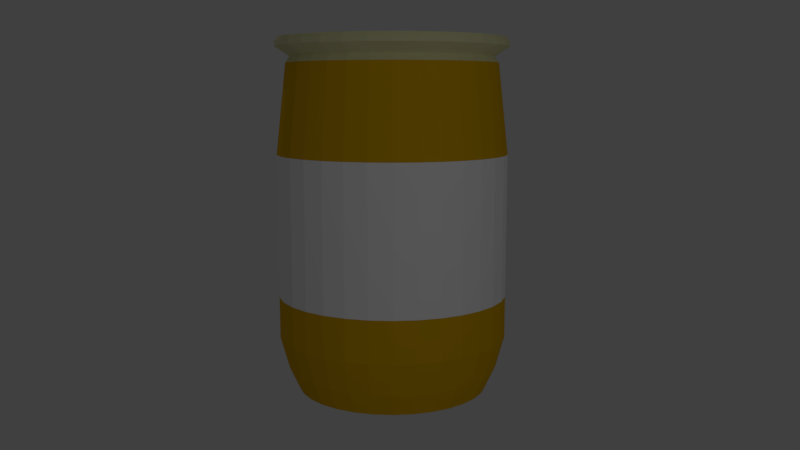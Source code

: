# Source: jar.blend  (saved by Blender 2.79.0; exported with 4.5.12 LTS)
import bpy
from mathutils import Matrix  # noqa: F401  (used for matrix-valued properties, if any)

bpy.ops.wm.read_factory_settings(use_empty=True)
scene = bpy.context.scene
scene.name = 'Scene'

# ---- collections
col_collection_1 = bpy.data.collections.new('Collection 1'); scene.collection.children.link(col_collection_1)

# ---- materials (node trees are filled in below, after node groups)
mat_material_005 = bpy.data.materials.new('Material.005')
mat_material_005.alpha_threshold = 0.0
mat_material_005.use_transparent_shadow = False
mat_material_005.preview_render_type = 'CUBE'
mat_material_005.diffuse_color = (1.0, 1.0, 1.0, 1.0)
mat_material_005.roughness = 0.5
mat_material_002 = bpy.data.materials.new('Material.002')
mat_material_002.alpha_threshold = 0.0
mat_material_002.use_transparent_shadow = False
mat_material_002.diffuse_color = (0.8, 0.4523, 0.004931, 1.0)
mat_material_002.roughness = 0.5
mat_material_006 = bpy.data.materials.new('Material.006')
mat_material_006.alpha_threshold = 0.0
mat_material_006.use_transparent_shadow = False
mat_material_006.diffuse_color = (0.8, 0.7818, 0.4554, 1.0)
mat_material_006.roughness = 0.5
mat_material_006.specular_intensity = 0.1354

# ---- material node trees

# ---- world
world_world = bpy.data.worlds.new('World'); scene.world = world_world
world_world.color = (0.05088, 0.05088, 0.05088)
world_world.use_sun_shadow = False
world_world.sun_shadow_jitter_overblur = 0.0
world_world.cycles.sampling_method = 'MANUAL'

# ---- cameras
cam_camera = bpy.data.cameras.new('Camera')
cam_camera.clip_end = 100.0
cam_camera.lens = 35.0
cam_camera.sensor_width = 32.0
cam_camera.sensor_height = 18.0
cam_camera.ortho_scale = 7.314
cam_camera.dof.focus_distance = 0.0
cam_camera.dof.aperture_fstop = 128.0

# ---- lights
light_point = bpy.data.lights.new('Point', 'POINT')
light_point.transmission_factor = 0.0
light_point.energy = 100.0
light_point.shadow_buffer_clip_start = 0.5
light_point.shadow_soft_size = 0.1
light_point.shadow_maximum_resolution = 0.006
light_point.use_absolute_resolution = True
light_lamp = bpy.data.lights.new('Lamp', 'POINT')
light_lamp.transmission_factor = 0.0
light_lamp.cutoff_distance = 30.0
light_lamp.energy = 100.0
light_lamp.shadow_buffer_clip_start = 1.001
light_lamp.shadow_soft_size = 0.1
light_lamp.shadow_maximum_resolution = 0.006
light_lamp.use_absolute_resolution = True

# ---- meshes
me_circle_002 = bpy.data.meshes.new('Circle.002')
me_circle_002.from_pydata([(3.747e-07, -1.15, -0.9581), (1.128, -0.2244, -0.9581), (-0.9562, 0.6389, -0.9581), (0.8132, -0.8132, -0.9581), (-0.9562, -0.6389, -0.9581), (0.9562, 0.6389, -0.9581), (0.9562, -0.6389, -0.9581), (-0.6389, 0.9562, -0.9581), (0.4401, -1.062, -0.9581), (-0.4401, -1.062, -0.9581), (-0.2244, 1.128, -0.9581), (-1.128, -0.2244, -0.9581), (-1.062, -0.4401, -0.9581), (-0.4401, 1.062, -0.9581), (-1.062, 0.4401, -0.9581), (0.6389, -0.9562, -0.9581), (0.0, 1.15, -0.9581), (0.2244, 1.128, -0.9581), (0.2244, -1.128, -0.9581), (0.4401, 1.062, -0.9581), (-0.8132, 0.8132, -0.9581), (0.8132, 0.8132, -0.9581), (1.062, 0.4401, -0.9581), (-0.6389, -0.9562, -0.9581), (0.6389, 0.9562, -0.9581), (1.15, 1.11e-06, -0.9581), (-1.15, 8.682e-08, -0.9581), (1.062, -0.4401, -0.9581), (1.128, 0.2244, -0.9581), (-0.2244, -1.128, -0.9581), (-1.128, 0.2244, -0.9581), (-0.8132, -0.8132, -0.9581), (-0.9562, -0.6389, 0.4623), (-0.2244, -1.128, 0.4623), (0.6389, 0.9562, 0.4623), (1.128, 0.2244, 0.4623), (0.2244, 1.128, 0.4623), (1.062, 0.4401, 0.4623), (0.9562, 0.6389, 0.4623), (1.15, 1.11e-06, 0.4623), (-0.8132, -0.8132, 0.4623), (0.4401, 1.062, 0.4623), (0.0, 1.15, 0.4623), (1.062, -0.4401, 0.4623), (-1.128, 0.2244, 0.4623), (0.9562, -0.6389, 0.4623), (-0.6389, -0.9562, 0.4623), (-1.062, -0.4401, 0.4623), (-1.15, 8.682e-08, 0.4623), (-0.8132, 0.8132, 0.4623), (3.747e-07, -1.15, 0.4623), (1.128, -0.2244, 0.4623), (0.6389, -0.9562, 0.4623), (-0.6389, 0.9562, 0.4623), (0.8132, 0.8132, 0.4623), (-1.062, 0.4401, 0.4623), (-0.9562, 0.6389, 0.4623), (-1.128, -0.2244, 0.4623), (-0.2244, 1.128, 0.4623), (-0.4401, -1.062, 0.4623), (0.2244, -1.128, 0.4623), (0.4401, -1.062, 0.4623), (-0.4401, 1.062, 0.4623), (0.8132, -0.8132, 0.4623)], [], [(47, 57, 11, 12), (55, 56, 2, 14), (62, 58, 10, 13), (48, 44, 30, 26), (59, 46, 23, 9), (51, 43, 27, 1), (34, 54, 21, 24), (36, 41, 19, 17), (60, 50, 0, 18), (49, 53, 7, 20), (35, 39, 25, 28), (37, 35, 28, 22), (52, 61, 8, 15), (42, 36, 17, 16), (57, 48, 26, 11), (54, 38, 5, 21), (61, 60, 18, 8), (58, 42, 16, 10), (63, 52, 15, 3), (45, 63, 3, 6), (53, 62, 13, 7), (41, 34, 24, 19), (50, 33, 29, 0), (40, 32, 4, 31), (56, 49, 20, 2), (44, 55, 14, 30), (38, 37, 22, 5), (32, 47, 12, 4), (46, 40, 31, 23), (33, 59, 9, 29), (39, 51, 1, 25), (43, 45, 6, 27)])
_uv = me_circle_002.uv_layers.new(name='UVMap')
_uv.uv.foreach_set('vector', [0.5281, 0.979, 0.4973, 0.979, 0.4973, 0.004913, 0.5281, 0.004913, 0.4049, 0.979, 0.3741, 0.979, 0.3741, 0.004913, 0.4049, 0.004913, 0.2818, 0.979, 0.251, 0.979, 0.251, 0.004915, 0.2818, 0.004914, 0.4665, 0.979, 0.4357, 0.979, 0.4357, 0.004913, 0.4665, 0.004913, 0.6512, 0.979, 0.6204, 0.979, 0.6204, 0.004913, 0.6512, 0.004914, 0.9283, 0.979, 0.8975, 0.979, 0.8975, 0.004916, 0.9283, 0.004917, 0.1279, 0.979, 0.09707, 0.979, 0.09707, 0.004917, 0.1279, 0.004917, 0.1894, 0.979, 0.1586, 0.979, 0.1586, 0.004916, 0.1894, 0.004916, 0.7436, 0.979, 0.7128, 0.979, 0.7128, 0.004914, 0.7436, 0.004914, 0.3434, 0.979, 0.3126, 0.979, 0.3126, 0.004914, 0.3434, 0.004914, 0.9898, 0.979, 0.959, 0.979, 0.959, 0.004917, 0.9898, 0.004918, 0.0355, 0.979, 0.004719, 0.979, 0.004718, 0.004919, 0.0355, 0.004919, 0.8051, 0.979, 0.7743, 0.979, 0.7743, 0.004915, 0.8051, 0.004915, 0.2202, 0.979, 0.1894, 0.979, 0.1894, 0.004916, 0.2202, 0.004915, 0.4973, 0.979, 0.4665, 0.979, 0.4665, 0.004913, 0.4973, 0.004913, 0.09707, 0.979, 0.06629, 0.979, 0.06629, 0.004918, 0.09707, 0.004917, 0.7743, 0.979, 0.7436, 0.979, 0.7436, 0.004914, 0.7743, 0.004915, 0.251, 0.979, 0.2202, 0.979, 0.2202, 0.004915, 0.251, 0.004915, 0.8359, 0.979, 0.8051, 0.979, 0.8051, 0.004915, 0.8359, 0.004916, 0.8667, 0.979, 0.8359, 0.979, 0.8359, 0.004916, 0.8667, 0.004916, 0.3126, 0.979, 0.2818, 0.979, 0.2818, 0.004914, 0.3126, 0.004914, 0.1586, 0.979, 0.1279, 0.979, 0.1279, 0.004917, 0.1586, 0.004916, 0.7128, 0.979, 0.682, 0.979, 0.682, 0.004914, 0.7128, 0.004914, 0.5896, 0.979, 0.5588, 0.979, 0.5588, 0.004913, 0.5896, 0.004913, 0.3741, 0.979, 0.3434, 0.979, 0.3434, 0.004914, 0.3741, 0.004913, 0.4357, 0.979, 0.4049, 0.979, 0.4049, 0.004913, 0.4357, 0.004913, 0.06629, 0.979, 0.0355, 0.979, 0.0355, 0.004919, 0.06629, 0.004918, 0.5588, 0.979, 0.5281, 0.979, 0.5281, 0.004913, 0.5588, 0.004913, 0.6204, 0.979, 0.5896, 0.979, 0.5896, 0.004913, 0.6204, 0.004913, 0.682, 0.979, 0.6512, 0.979, 0.6512, 0.004914, 0.682, 0.004914, 0.959, 0.979, 0.9283, 0.979, 0.9283, 0.004917, 0.959, 0.004917, 0.8975, 0.979, 0.8667, 0.979, 0.8667, 0.004916, 0.8975, 0.004916])
me_circle_002.materials.append(mat_material_005)
me_circle_002.use_remesh_preserve_volume = False
me_circle_002.use_remesh_preserve_attributes = False
me_circle_002.use_mirror_vertex_groups = False
me_circle_002.update()
me_circle_001 = bpy.data.meshes.new('Circle.001')
me_circle_001.from_pydata([(3.747e-07, -1.15, -0.9581), (1.128, -0.2244, -0.9581), (-0.9562, 0.6389, -0.9581), (0.8132, -0.8132, -0.9581), (-0.9562, -0.6389, -0.9581), (0.9562, 0.6389, -0.9581), (0.9562, -0.6389, -0.9581), (-0.6389, 0.9562, -0.9581), (0.4401, -1.062, -0.9581), (-0.4401, -1.062, -0.9581), (-0.2244, 1.128, -0.9581), (-1.128, -0.2244, -0.9581), (-1.062, -0.4401, -0.9581), (-0.4401, 1.062, -0.9581), (-1.062, 0.4401, -0.9581), (0.6389, -0.9562, -0.9581), (0.0, 1.15, -0.9581), (0.2244, 1.128, -0.9581), (0.2244, -1.128, -0.9581), (0.4401, 1.062, -0.9581), (-0.8132, 0.8132, -0.9581), (0.8132, 0.8132, -0.9581), (1.062, 0.4401, -0.9581), (-0.6389, -0.9562, -0.9581), (0.6389, 0.9562, -0.9581), (1.15, 1.11e-06, -0.9581), (-1.15, 8.682e-08, -0.9581), (1.062, -0.4401, -0.9581), (1.128, 0.2244, -0.9581), (-0.2244, -1.128, -0.9581), (-1.128, 0.2244, -0.9581), (-0.8132, -0.8132, -0.9581), (0.0, 1.15, -1.37), (-0.4401, 1.062, -1.37), (-0.8132, 0.8132, -1.37), (-0.9562, 0.6389, -1.37), (-1.128, 0.2244, -1.37), (-1.15, 8.682e-08, -1.37), (-0.8132, -0.8132, -1.37), (-0.6389, -0.9562, -1.37), (-0.4401, -1.062, -1.37), (0.6389, -0.9562, -1.37), (0.9562, -0.6389, -1.37), (1.15, 1.11e-06, -1.37), (1.128, 0.2244, -1.37), (0.9562, 0.6389, -1.37), (0.4401, 1.062, -1.37), (-0.2244, 1.128, -1.37), (-0.6389, 0.9562, -1.37), (-1.062, 0.4401, -1.37), (-1.128, -0.2244, -1.37), (-1.062, -0.4401, -1.37), (-0.9562, -0.6389, -1.37), (-0.2244, -1.128, -1.37), (3.747e-07, -1.15, -1.37), (0.2244, -1.128, -1.37), (0.4401, -1.062, -1.37), (0.8132, -0.8132, -1.37), (1.062, -0.4401, -1.37), (1.128, -0.2244, -1.37), (1.062, 0.4401, -1.37), (0.8132, 0.8132, -1.37), (0.6389, 0.9562, -1.37), (0.2244, 1.128, -1.37), (-8.746e-09, 1.062, -1.693), (-0.2072, 1.041, -1.693), (-0.4063, 0.981, -1.693), (-0.5899, 0.8829, -1.693), (-0.7508, 0.7508, -1.693), (-0.8829, 0.5899, -1.693), (-0.981, 0.4063, -1.693), (-1.041, 0.2072, -1.693), (-1.062, 1.056e-07, -1.693), (-1.041, -0.2072, -1.693), (-0.981, -0.4063, -1.693), (-0.8829, -0.5899, -1.693), (-0.7508, -0.7508, -1.693), (-0.5899, -0.8829, -1.693), (-0.4063, -0.981, -1.693), (-0.2072, -1.041, -1.693), (3.372e-07, -1.062, -1.693), (0.2072, -1.041, -1.693), (0.4063, -0.981, -1.693), (0.5899, -0.8829, -1.693), (0.7508, -0.7508, -1.693), (0.8829, -0.5899, -1.693), (0.981, -0.4063, -1.693), (1.041, -0.2072, -1.693), (1.062, 1.051e-06, -1.693), (1.041, 0.2072, -1.693), (0.981, 0.4063, -1.693), (0.8829, 0.5899, -1.693), (0.7508, 0.7508, -1.693), (0.5899, 0.8829, -1.693), (0.4063, 0.981, -1.693), (0.2072, 1.041, -1.693), (-1.794e-08, 0.9601, -1.914), (-0.1873, 0.9417, -1.914), (-0.3674, 0.8871, -1.914), (-0.5334, 0.7983, -1.914), (-0.6789, 0.6789, -1.914), (-0.7983, 0.5334, -1.914), (-0.8871, 0.3674, -1.914), (-0.9417, 0.1873, -1.914), (-0.9601, 1.272e-07, -1.914), (-0.9417, -0.1873, -1.914), (-0.8871, -0.3674, -1.914), (-0.7983, -0.5334, -1.914), (-0.6789, -0.6789, -1.914), (-0.5334, -0.7983, -1.914), (-0.3674, -0.8871, -1.914), (-0.1873, -0.9417, -1.914), (2.949e-07, -0.9601, -1.914), (0.1873, -0.9417, -1.914), (0.3674, -0.8871, -1.914), (0.5334, -0.7983, -1.914), (0.6789, -0.6789, -1.914), (0.7983, -0.5334, -1.914), (0.8871, -0.3674, -1.914), (0.9417, -0.1873, -1.914), (0.9601, 9.819e-07, -1.914), (0.9417, 0.1873, -1.914), (0.8871, 0.3674, -1.914), (0.7983, 0.5334, -1.914), (0.6789, 0.6789, -1.914), (0.5334, 0.7983, -1.914), (0.3674, 0.8871, -1.914), (0.1873, 0.9417, -1.914), (-0.9562, -0.6389, 0.4623), (-0.2244, -1.128, 0.4623), (0.6389, 0.9562, 0.4623), (1.128, 0.2244, 0.4623), (0.2244, 1.128, 0.4623), (1.062, 0.4401, 0.4623), (0.9562, 0.6389, 0.4623), (1.15, 1.11e-06, 0.4623), (-0.8132, -0.8132, 0.4623), (0.4401, 1.062, 0.4623), (0.0, 1.15, 0.4623), (1.062, -0.4401, 0.4623), (-1.128, 0.2244, 0.4623), (0.9562, -0.6389, 0.4623), (-0.6389, -0.9562, 0.4623), (-1.062, -0.4401, 0.4623), (-1.15, 8.682e-08, 0.4623), (-0.8132, 0.8132, 0.4623), (3.747e-07, -1.15, 0.4623), (1.128, -0.2244, 0.4623), (0.6389, -0.9562, 0.4623), (-0.6389, 0.9562, 0.4623), (0.8132, 0.8132, 0.4623), (-1.062, 0.4401, 0.4623), (-0.9562, 0.6389, 0.4623), (-1.128, -0.2244, 0.4623), (-0.2244, 1.128, 0.4623), (-0.4401, -1.062, 0.4623), (0.2244, -1.128, 0.4623), (0.4401, -1.062, 0.4623), (-0.4401, 1.062, 0.4623), (0.8132, -0.8132, 0.4623), (0.4019, 0.9704, 1.35), (0.5835, 0.8733, 1.35), (0.7427, 0.7427, 1.35), (0.8733, 0.5835, 1.35), (0.9704, 0.4019, 1.35), (1.03, 0.2049, 1.35), (1.05, 1.045e-06, 1.35), (1.03, -0.2049, 1.35), (0.9704, -0.4019, 1.35), (0.8733, -0.5835, 1.35), (0.7427, -0.7427, 1.35), (0.5835, -0.8733, 1.35), (0.4019, -0.9704, 1.35), (0.2049, -1.03, 1.35), (3.31e-07, -1.05, 1.35), (-0.2049, -1.03, 1.35), (-0.4019, -0.9704, 1.35), (-0.5835, -0.8733, 1.35), (-0.7427, -0.7427, 1.35), (-0.8733, -0.5835, 1.35), (-0.9704, -0.4019, 1.35), (-1.03, -0.2049, 1.35), (-1.05, 1.106e-07, 1.35), (-1.03, 0.2049, 1.35), (-0.9704, 0.4019, 1.35), (-0.8733, 0.5835, 1.35), (-0.7427, 0.7427, 1.35), (-0.5835, 0.8733, 1.35), (-0.4019, 0.9704, 1.35), (-0.2049, 1.03, 1.35), (-1.125e-08, 1.05, 1.35), (0.2049, 1.03, 1.35), (0.385, 0.9294, 1.414), (0.5589, 0.8364, 1.414), (0.7113, 0.7113, 1.414), (0.8364, 0.5589, 1.414), (0.9294, 0.385, 1.414), (0.9866, 0.1963, 1.414), (1.006, 1.016e-06, 1.414), (0.9866, -0.1963, 1.414), (0.9294, -0.385, 1.414), (0.8364, -0.5589, 1.414), (0.7113, -0.7113, 1.414), (0.5589, -0.8364, 1.414), (0.385, -0.9294, 1.414), (0.1963, -0.9866, 1.414), (3.126e-07, -1.006, 1.414), (-0.1963, -0.9866, 1.414), (-0.385, -0.9294, 1.414), (-0.5589, -0.8364, 1.414), (-0.7113, -0.7113, 1.414), (-0.8364, -0.5589, 1.414), (-0.9294, -0.385, 1.414), (-0.9866, -0.1963, 1.414), (-1.006, 1.209e-07, 1.414), (-0.9866, 0.1963, 1.414), (-0.9294, 0.385, 1.414), (-0.8364, 0.5589, 1.414), (-0.7113, 0.7113, 1.414), (-0.5589, 0.8364, 1.414), (-0.385, 0.9294, 1.414), (-0.1963, 0.9866, 1.414), (-1.518e-08, 1.006, 1.414), (0.1962, 0.9866, 1.414), (0.4403, 1.063, 1.504), (0.6392, 0.9567, 1.504), (0.8136, 0.8136, 1.504), (0.9567, 0.6392, 1.504), (1.063, 0.4403, 1.504), (1.128, 0.2245, 1.504), (1.151, 1.116e-06, 1.504), (1.128, -0.2245, 1.504), (1.063, -0.4403, 1.504), (0.9567, -0.6392, 1.504), (0.8136, -0.8136, 1.504), (0.6392, -0.9567, 1.504), (0.4403, -1.063, 1.504), (0.2245, -1.128, 1.504), (3.642e-07, -1.151, 1.504), (-0.2245, -1.128, 1.504), (-0.4403, -1.063, 1.504), (-0.6392, -0.9567, 1.504), (-0.8136, -0.8136, 1.504), (-0.9567, -0.6392, 1.504), (-1.063, -0.4403, 1.504), (-1.128, -0.2245, 1.504), (-1.151, 9.2e-08, 1.504), (-1.128, 0.2245, 1.504), (-1.063, 0.4403, 1.504), (-0.9567, 0.6392, 1.504), (-0.8136, 0.8136, 1.504), (-0.6392, 0.9567, 1.504), (-0.4403, 1.063, 1.504), (-0.2245, 1.128, 1.504), (-1.067e-08, 1.151, 1.504), (0.2245, 1.128, 1.504), (0.4403, 1.063, 1.558), (0.6392, 0.9567, 1.558), (0.8136, 0.8136, 1.558), (0.9567, 0.6392, 1.558), (1.063, 0.4403, 1.558), (1.128, 0.2245, 1.558), (1.151, 1.116e-06, 1.558), (1.128, -0.2245, 1.558), (1.063, -0.4403, 1.558), (0.9567, -0.6392, 1.558), (0.8136, -0.8136, 1.558), (0.6392, -0.9567, 1.558), (0.4403, -1.063, 1.558), (0.2245, -1.128, 1.558), (3.642e-07, -1.151, 1.558), (-0.2245, -1.128, 1.558), (-0.4403, -1.063, 1.558), (-0.6392, -0.9567, 1.558), (-0.8136, -0.8136, 1.558), (-0.9567, -0.6392, 1.558), (-1.063, -0.4403, 1.558), (-1.128, -0.2245, 1.558), (-1.151, 9.2e-08, 1.558), (-1.128, 0.2245, 1.558), (-1.063, 0.4403, 1.558), (-0.9567, 0.6392, 1.558), (-0.8136, 0.8136, 1.558), (-0.6392, 0.9567, 1.558), (-0.4403, 1.063, 1.558), (-0.2245, 1.128, 1.558), (-1.067e-08, 1.151, 1.558), (0.2245, 1.128, 1.558), (0.4327, 1.045, 1.558), (0.6281, 0.9401, 1.558), (0.7995, 0.7995, 1.558), (0.9401, 0.6281, 1.558), (1.045, 0.4327, 1.558), (1.109, 0.2206, 1.558), (1.131, 1.103e-06, 1.558), (1.109, -0.2206, 1.558), (1.045, -0.4327, 1.558), (0.9401, -0.6281, 1.558), (0.7995, -0.7995, 1.558), (0.6281, -0.9401, 1.558), (0.4327, -1.045, 1.558), (0.2206, -1.109, 1.558), (3.547e-07, -1.131, 1.558), (-0.2206, -1.109, 1.558), (-0.4327, -1.045, 1.558), (-0.6281, -0.9401, 1.558), (-0.7995, -0.7995, 1.558), (-0.9401, -0.6281, 1.558), (-1.045, -0.4327, 1.558), (-1.109, -0.2206, 1.558), (-1.131, 9.618e-08, 1.558), (-1.109, 0.2206, 1.558), (-1.045, 0.4327, 1.558), (-0.9401, 0.6281, 1.558), (-0.7995, 0.7995, 1.558), (-0.6281, 0.9401, 1.558), (-0.4327, 1.045, 1.558), (-0.2206, 1.109, 1.558), (-1.368e-08, 1.131, 1.558), (0.2206, 1.109, 1.558), (0.4327, 1.045, 1.59), (0.6281, 0.9401, 1.59), (0.7995, 0.7995, 1.59), (0.9401, 0.6281, 1.59), (1.045, 0.4327, 1.59), (1.109, 0.2206, 1.59), (1.131, 1.103e-06, 1.59), (1.109, -0.2206, 1.59), (1.045, -0.4327, 1.59), (0.9401, -0.6281, 1.59), (0.7995, -0.7995, 1.59), (0.6281, -0.9401, 1.59), (0.4327, -1.045, 1.59), (0.2206, -1.109, 1.59), (3.547e-07, -1.131, 1.59), (-0.2206, -1.109, 1.59), (-0.4327, -1.045, 1.59), (-0.6281, -0.9401, 1.59), (-0.7995, -0.7995, 1.59), (-0.9401, -0.6281, 1.59), (-1.045, -0.4327, 1.59), (-1.109, -0.2206, 1.59), (-1.131, 9.618e-08, 1.59), (-1.109, 0.2206, 1.59), (-1.045, 0.4327, 1.59), (-0.9401, 0.6281, 1.59), (-0.7995, 0.7995, 1.59), (-0.6281, 0.9401, 1.59), (-0.4327, 1.045, 1.59), (-0.2206, 1.109, 1.59), (-1.368e-08, 1.131, 1.59), (0.2206, 1.109, 1.59)], [], [(5, 22, 60, 45), (14, 2, 35, 49), (4, 12, 51, 52), (29, 9, 40, 53), (27, 6, 42, 58), (20, 7, 48, 34), (25, 1, 59, 43), (28, 25, 43, 44), (18, 0, 54, 55), (24, 21, 61, 62), (1, 27, 58, 59), (9, 23, 39, 40), (13, 10, 47, 33), (23, 31, 38, 39), (12, 11, 50, 51), (26, 30, 36, 37), (17, 19, 46, 63), (8, 18, 55, 56), (19, 24, 62, 46), (15, 8, 56, 41), (6, 3, 57, 42), (143, 128, 179, 180), (3, 15, 41, 57), (30, 14, 49, 36), (42, 85, 86, 58), (37, 72, 73, 50), (58, 86, 87, 59), (50, 73, 74, 51), (59, 87, 88, 43), (51, 74, 75, 52), (43, 88, 89, 44), (52, 75, 76, 38), (44, 89, 90, 60), (38, 76, 77, 39), (60, 90, 91, 45), (39, 77, 78, 40), (32, 64, 65, 47), (45, 91, 92, 61), (40, 78, 79, 53), (47, 65, 66, 33), (61, 92, 93, 62), (53, 79, 80, 54), (33, 66, 67, 48), (62, 93, 94, 46), (54, 80, 81, 55), (48, 67, 68, 34), (46, 94, 95, 63), (55, 81, 82, 56), (34, 68, 69, 35), (63, 95, 64, 32), (56, 82, 83, 41), (35, 69, 70, 49), (41, 83, 84, 57), (49, 70, 71, 36), (57, 84, 85, 42), (36, 71, 72, 37), (88, 120, 121, 89), (75, 107, 108, 76), (89, 121, 122, 90), (76, 108, 109, 77), (90, 122, 123, 91), (77, 109, 110, 78), (64, 96, 97, 65), (91, 123, 124, 92), (78, 110, 111, 79), (65, 97, 98, 66), (92, 124, 125, 93), (79, 111, 112, 80), (66, 98, 99, 67), (93, 125, 126, 94), (80, 112, 113, 81), (67, 99, 100, 68), (94, 126, 127, 95), (81, 113, 114, 82), (68, 100, 101, 69), (95, 127, 96, 64), (82, 114, 115, 83), (69, 101, 102, 70), (83, 115, 116, 84), (70, 102, 103, 71), (84, 116, 117, 85), (71, 103, 104, 72), (85, 117, 118, 86), (72, 104, 105, 73), (86, 118, 119, 87), (73, 105, 106, 74), (87, 119, 120, 88), (74, 106, 107, 75), (2, 20, 34, 35), (22, 28, 44, 60), (16, 17, 63, 32), (103, 102, 101, 100, 99, 98, 97, 96, 127, 126, 125, 124, 123, 122, 121, 120, 119, 118, 117, 116, 115, 114, 113, 112, 111, 110, 109, 108, 107, 106, 105, 104), (168, 139, 147, 167), (137, 160, 161, 130), (177, 142, 155, 176), (134, 150, 162, 163), (147, 135, 166, 167), (155, 129, 175, 176), (149, 145, 186, 187), (181, 153, 143, 180), (136, 142, 177, 178), (188, 158, 149, 187), (169, 141, 139, 168), (210, 209, 241, 242, 243, 211), (157, 148, 171, 172), (146, 174, 175, 129), (132, 191, 160, 137), (146, 156, 173, 174), (135, 131, 165, 166), (152, 151, 184, 185), (154, 158, 188, 189), (144, 182, 183, 140), (144, 153, 181, 182), (133, 134, 163, 164), (171, 148, 159, 170), (145, 152, 185, 186), (156, 157, 172, 173), (159, 141, 169, 170), (150, 130, 161, 162), (165, 131, 133, 164), (128, 136, 178, 179), (165, 197, 198, 166), (179, 211, 212, 180), (166, 198, 199, 167), (180, 212, 213, 181), (167, 199, 200, 168), (181, 213, 214, 182), (168, 200, 201, 169), (182, 214, 215, 183), (169, 201, 202, 170), (183, 215, 216, 184), (170, 202, 203, 171), (184, 216, 217, 185), (171, 203, 204, 172), (190, 222, 223, 191), (185, 217, 218, 186), (172, 204, 205, 173), (191, 223, 192, 160), (186, 218, 219, 187), (173, 205, 206, 174), (160, 192, 193, 161), (187, 219, 220, 188), (174, 206, 207, 175), (161, 193, 194, 162), (188, 220, 221, 189), (175, 207, 208, 176), (162, 194, 195, 163), (189, 221, 222, 190), (176, 208, 209, 177), (163, 195, 196, 164), (177, 209, 210, 178), (164, 196, 197, 165), (178, 210, 211, 179), (217, 216, 248, 249, 250, 218), (201, 200, 232, 233, 234, 202), (215, 247, 248, 216), (221, 253, 254, 255, 223, 222), (220, 219, 251, 252, 253, 221), (151, 140, 183, 184), (205, 204, 236, 237, 238, 206), (207, 206, 238, 239, 240, 208), (218, 250, 251, 219), (195, 194, 226, 227, 228, 196), (197, 196, 228, 229, 230, 198), (193, 225, 226, 194), (138, 154, 189, 190), (199, 198, 230, 231, 232, 200), (208, 240, 241, 209), (213, 245, 246, 247, 215, 214), (212, 211, 243, 244, 245, 213), (203, 202, 234, 235, 236, 204), (192, 223, 255, 224, 225, 193), (235, 267, 268, 236), (254, 286, 287, 255), (249, 281, 282, 250), (236, 268, 269, 237), (255, 287, 256, 224), (250, 282, 283, 251), (237, 269, 270, 238), (224, 256, 257, 225), (251, 283, 284, 252), (238, 270, 271, 239), (225, 257, 258, 226), (252, 284, 285, 253), (239, 271, 272, 240), (226, 258, 259, 227), (253, 285, 286, 254), (240, 272, 273, 241), (227, 259, 260, 228), (241, 273, 274, 242), (228, 260, 261, 229), (242, 274, 275, 243), (229, 261, 262, 230), (243, 275, 276, 244), (230, 262, 263, 231), (244, 276, 277, 245), (231, 263, 264, 232), (245, 277, 278, 246), (232, 264, 265, 233), (246, 278, 279, 247), (233, 265, 266, 234), (247, 279, 280, 248), (234, 266, 267, 235), (248, 280, 281, 249), (7, 13, 33, 48), (10, 16, 32, 47), (0, 29, 53, 54), (31, 4, 52, 38), (11, 26, 37, 50), (21, 5, 45, 61), (325, 324, 323, 322, 321, 320, 351, 350, 349, 348, 347, 346, 345, 344, 343, 342, 341, 340, 339, 338, 337, 336, 335, 334, 333, 332, 331, 330, 329, 328, 327, 326), (138, 190, 191, 132), (293, 292, 324, 325), (307, 306, 338, 339), (294, 293, 325, 326), (308, 307, 339, 340), (295, 294, 326, 327), (309, 308, 340, 341), (296, 295, 327, 328), (310, 309, 341, 342), (297, 296, 328, 329), (311, 310, 342, 343), (298, 297, 329, 330), (312, 311, 343, 344), (299, 298, 330, 331), (313, 312, 344, 345), (300, 299, 331, 332), (319, 318, 350, 351), (314, 313, 345, 346), (301, 300, 332, 333), (288, 319, 351, 320), (315, 314, 346, 347), (302, 301, 333, 334), (289, 288, 320, 321), (316, 315, 347, 348), (303, 302, 334, 335), (290, 289, 321, 322), (317, 316, 348, 349), (304, 303, 335, 336), (291, 290, 322, 323), (318, 317, 349, 350), (305, 304, 336, 337), (292, 291, 323, 324), (306, 305, 337, 338), (267, 266, 265, 264, 263, 262, 294, 295, 296, 297, 298, 299, 300, 268), (277, 276, 275, 274, 273, 272, 271, 270, 269, 268, 300, 301, 302, 303, 304, 305, 306, 307, 308, 309, 310, 311, 312, 313, 314, 315, 316, 317, 318, 319, 288, 289, 290, 291, 292, 293, 294, 262, 261, 260, 259, 258, 257, 256, 287, 286, 285, 284, 283, 282, 281, 280, 279, 278)])
me_circle_001.polygons.foreach_set('material_index', [0, 0, 0, 0, 0, 0, 0, 0, 0, 0, 0, 0, 0, 0, 0, 0, 0, 0, 0, 0, 0, 0, 0, 0, 0, 0, 0, 0, 0, 0, 0, 0, 0, 0, 0, 0, 0, 0, 0, 0, 0, 0, 0, 0, 0, 0, 0, 0, 0, 0, 0, 0, 0, 0, 0, 0, 0, 0, 0, 0, 0, 0, 0, 0, 0, 0, 0, 0, 0, 0, 0, 0, 0, 0, 0, 0, 0, 0, 0, 0, 0, 0, 0, 0, 0, 0, 0, 0, 0, 0, 0, 0, 0, 0, 0, 0, 0, 0, 0, 0, 0, 0, 0, 1, 0, 0, 0, 0, 0, 0, 0, 0, 0, 0, 0, 0, 0, 0, 0, 0, 0, 1, 1, 1, 1, 1, 1, 1, 1, 1, 1, 1, 1, 1, 1, 1, 1, 1, 1, 1, 1, 1, 1, 1, 1, 1, 1, 1, 1, 1, 1, 1, 1, 1, 1, 1, 1, 1, 0, 1, 1, 1, 1, 1, 1, 0, 1, 1, 1, 1, 1, 1, 1, 1, 1, 1, 1, 1, 1, 1, 1, 1, 1, 1, 1, 1, 1, 1, 1, 1, 1, 1, 1, 1, 1, 1, 1, 1, 1, 1, 1, 1, 1, 1, 0, 0, 0, 0, 0, 0, 1, 0, 1, 1, 1, 1, 1, 1, 1, 1, 1, 1, 1, 1, 1, 1, 1, 1, 1, 1, 1, 1, 1, 1, 1, 1, 1, 1, 1, 1, 1, 1, 1, 1, 1, 1])
me_circle_001.materials.append(mat_material_002)
me_circle_001.materials.append(mat_material_006)
me_circle_001.use_remesh_preserve_volume = False
me_circle_001.use_remesh_preserve_attributes = False
me_circle_001.use_mirror_vertex_groups = False
me_circle_001.update()

# ---- objects
ob_point = bpy.data.objects.new('Point', light_point)
ob_circle_001 = bpy.data.objects.new('Circle.001', me_circle_002)
ob_circle = bpy.data.objects.new('Circle', me_circle_001)
ob_lamp = bpy.data.objects.new('Lamp', light_lamp)
ob_camera = bpy.data.objects.new('Camera', cam_camera)

# ---- transforms, parenting, visibility, modifiers, constraints
ob_point.location = (-8.909, 0.7654, 1.557)
ob_point.lineart.crease_threshold = 0.0
ob_circle_001.location = (0.0, 0.0, 0.0)
ob_circle_001.lineart.crease_threshold = 0.0
ob_circle.location = (0.0, 0.0, 0.0)
ob_circle.lineart.crease_threshold = 0.0
ob_lamp.location = (4.076, 1.005, 5.904)
ob_lamp.rotation_euler = (0.6503, 0.05522, 1.866)
ob_lamp.lock_rotations_4d = False
ob_lamp.empty_display_type = 'ARROWS'
ob_lamp.color = (0.0, 0.0, 0.0, 0.0)
ob_lamp.lineart.crease_threshold = 0.0
ob_camera.location = (-8.087, 3.394, 1.095)
ob_camera.rotation_euler = (1.417, -3.295e-07, -1.977)
ob_camera.scale = (1.0, 1.0, 1.0)
ob_camera.lock_rotations_4d = False
ob_camera.empty_display_type = 'ARROWS'
ob_camera.color = (0.0, 0.0, 0.0, 0.0)
ob_camera.display_type = 'WIRE'
ob_camera.lineart.crease_threshold = 0.0

# ---- collection membership
col_collection_1.objects.link(ob_point)
col_collection_1.objects.link(ob_circle_001)
col_collection_1.objects.link(ob_circle)
col_collection_1.objects.link(ob_lamp)
col_collection_1.objects.link(ob_camera)

# ---- scene / render settings (as saved in the file)
scene.camera = ob_camera
scene.frame_start = 1; scene.frame_end = 250; scene.frame_set(3)
scene.render.engine = 'BLENDER_EEVEE_NEXT'
scene.render.image_settings.color_mode = 'RGB'
scene.render.image_settings.compression = 0
scene.render.resolution_percentage = 50
scene.render.dither_intensity = 0.0
scene.cycles.use_denoising = False
scene.cycles.samples = 128
scene.cycles.sampling_pattern = 'TABULATED_SOBOL'
scene.cycles.use_adaptive_sampling = False
scene.cycles.use_light_tree = False
scene.cycles.blur_glossy = 0.0
scene.cycles.sample_clamp_indirect = 0.0
scene.view_settings.view_transform = 'Standard'
bpy.context.view_layer.update()
